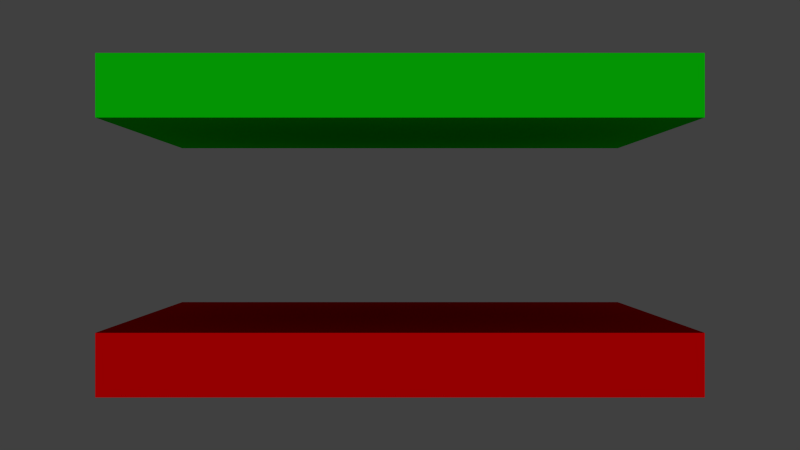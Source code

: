 # Source: Very-Basic-Menu.blend  (saved by Blender 2.76.0; exported with 4.5.12 LTS)
import bpy
from mathutils import Matrix  # noqa: F401  (used for matrix-valued properties, if any)

bpy.ops.wm.read_factory_settings(use_empty=True)
scene = bpy.context.scene
scene.name = 'Scene'

# ---- collections
col_collection_1 = bpy.data.collections.new('Collection 1'); scene.collection.children.link(col_collection_1)

# ---- materials (node trees are filled in below, after node groups)
mat_buttonred = bpy.data.materials.new('ButtonRed')
mat_buttonred.alpha_threshold = 0.0
mat_buttonred.use_transparent_shadow = False
mat_buttonred.diffuse_color = (0.8, 0.0, 0.0008814, 1.0)
mat_buttonred.roughness = 0.5
mat_buttongreen = bpy.data.materials.new('ButtonGreen')
mat_buttongreen.alpha_threshold = 0.0
mat_buttongreen.use_transparent_shadow = False
mat_buttongreen.diffuse_color = (0.003092, 0.8, 0.003254, 1.0)
mat_buttongreen.roughness = 0.5

# ---- material node trees

# ---- world
world_world = bpy.data.worlds.new('World'); scene.world = world_world
world_world.color = (0.05088, 0.05088, 0.05088)
world_world.use_sun_shadow = False
world_world.sun_shadow_jitter_overblur = 0.0
world_world.cycles.sampling_method = 'MANUAL'
world_world.cycles.sample_map_resolution = 256

# ---- cameras
cam_camera = bpy.data.cameras.new('Camera')
cam_camera.clip_end = 100.0
cam_camera.lens = 35.0
cam_camera.sensor_width = 32.0
cam_camera.sensor_height = 18.0
cam_camera.ortho_scale = 7.314
cam_camera.dof.focus_distance = 0.0
cam_camera.dof.aperture_fstop = 128.0

# ---- lights
light_lamp = bpy.data.lights.new('Lamp', 'SUN')
light_lamp.transmission_factor = 0.0
light_lamp.cutoff_distance = 30.0
light_lamp.angle = 0.1993
light_lamp.energy = 1.0
light_lamp.shadow_buffer_clip_start = 1.001
light_lamp.shadow_soft_size = 0.1
light_lamp.shadow_cascade_max_distance = 1000.0
light_lamp.cycles.use_multiple_importance_sampling = False

# ---- meshes
me_cubo_001 = bpy.data.meshes.new('Cubo.001')
me_cubo_001.from_pydata([(-1.0, -1.0, -0.1991), (-1.0, -1.0, 0.1991), (-1.0, 1.0, -0.1991), (-1.0, 1.0, 0.1991), (1.0, -1.0, -0.1991), (1.0, -1.0, 0.1991), (1.0, 1.0, -0.1991), (1.0, 1.0, 0.1991)], [], [(1, 3, 2, 0), (3, 7, 6, 2), (7, 5, 4, 6), (5, 1, 0, 4), (0, 2, 6, 4), (5, 7, 3, 1)])
me_cubo_001.materials.append(mat_buttonred)
me_cubo_001.use_remesh_preserve_volume = False
me_cubo_001.use_remesh_preserve_attributes = False
me_cubo_001.use_mirror_vertex_groups = False
me_cubo_001.update()
me_cubo = bpy.data.meshes.new('Cubo')
me_cubo.from_pydata([(-1.0, -1.0, -0.1991), (-1.0, -1.0, 0.1991), (-1.0, 1.0, -0.1991), (-1.0, 1.0, 0.1991), (1.0, -1.0, -0.1991), (1.0, -1.0, 0.1991), (1.0, 1.0, -0.1991), (1.0, 1.0, 0.1991)], [], [(1, 3, 2, 0), (3, 7, 6, 2), (7, 5, 4, 6), (5, 1, 0, 4), (0, 2, 6, 4), (5, 7, 3, 1)])
me_cubo.materials.append(mat_buttongreen)
me_cubo.use_remesh_preserve_volume = False
me_cubo.use_remesh_preserve_attributes = False
me_cubo.use_mirror_vertex_groups = False
me_cubo.update()

# ---- objects
ob_exit = bpy.data.objects.new('Exit', me_cubo_001)
ob_play = bpy.data.objects.new('Play', me_cubo)
ob_menu = bpy.data.objects.new('Menu', None)
ob_lamp = bpy.data.objects.new('Lamp', light_lamp)
ob_camera = bpy.data.objects.new('Camera', cam_camera)

# ---- transforms, parenting, visibility, modifiers, constraints
ob_exit.location = (0.0, 0.0, -0.8)
ob_exit.scale = (1.742, 1.0, 0.9277)
ob_exit.lineart.crease_threshold = 0.0
ob_play.location = (0.0, 0.0, 0.8)
ob_play.scale = (1.742, 1.0, 0.9277)
ob_play.lineart.crease_threshold = 0.0
ob_menu.location = (0.0, 0.0, 0.0)
ob_menu.empty_image_offset = (0.0, 0.0)
ob_menu.lineart.crease_threshold = 0.0
ob_lamp.location = (0.0, -3.0, 0.0)
ob_lamp.rotation_euler = (1.571, 2.218e-16, 2.117e-16)
ob_lamp.lock_rotations_4d = False
ob_lamp.empty_display_type = 'ARROWS'
ob_lamp.color = (0.0, 0.0, 0.0, 0.0)
ob_lamp.lineart.crease_threshold = 0.0
ob_camera.location = (0.0, -6.0, 0.0)
ob_camera.rotation_euler = (1.571, -0.0, 0.0)
ob_camera.lock_rotations_4d = False
ob_camera.empty_display_type = 'ARROWS'
ob_camera.color = (0.0, 0.0, 0.0, 0.0)
ob_camera.display_type = 'WIRE'
ob_camera.lineart.crease_threshold = 0.0

# ---- collection membership
col_collection_1.objects.link(ob_exit)
col_collection_1.objects.link(ob_play)
col_collection_1.objects.link(ob_menu)
col_collection_1.objects.link(ob_lamp)
col_collection_1.objects.link(ob_camera)

# ---- scene / render settings (as saved in the file)
scene.camera = ob_camera
scene.frame_start = 1; scene.frame_end = 250; scene.frame_set(1)
scene.render.engine = 'BLENDER_EEVEE_NEXT'
scene.render.resolution_percentage = 50
scene.render.dither_intensity = 0.0
scene.cycles.use_denoising = False
scene.cycles.samples = 10
scene.cycles.sampling_pattern = 'TABULATED_SOBOL'
scene.cycles.light_sampling_threshold = 0.0
scene.cycles.use_adaptive_sampling = False
scene.cycles.use_light_tree = False
scene.cycles.blur_glossy = 0.0
scene.cycles.pixel_filter_type = 'GAUSSIAN'
scene.cycles.sample_clamp_indirect = 0.0
scene.view_settings.view_transform = 'Standard'
bpy.context.view_layer.update()
